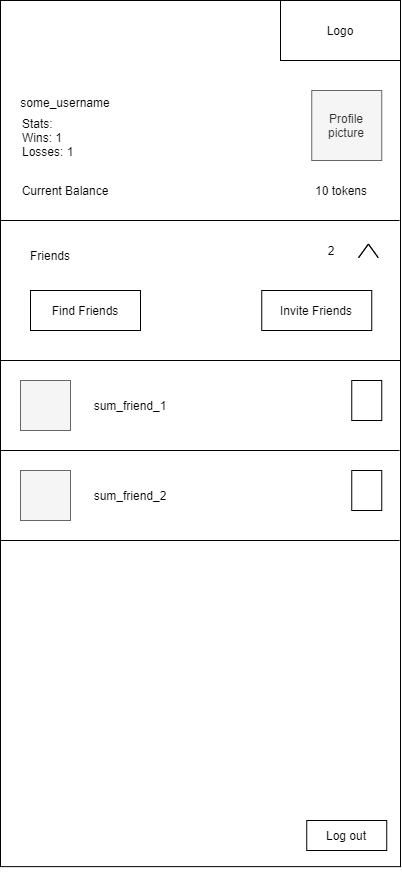

The diagram above was exported from draw.io. Its source (the exported page's mxGraphModel, read from the mxfile embedded in the PNG):
<mxGraphModel dx="599" dy="627" grid="1" gridSize="10" guides="1" tooltips="1" connect="1" arrows="1" fold="1" page="1" pageScale="1" pageWidth="850" pageHeight="1100" math="0" shadow="0">
  <root>
    <mxCell id="0" />
    <mxCell id="1" parent="0" />
    <mxCell id="SB9lqpF2RgauLaT1nWNK-30" value="" style="rounded=0;whiteSpace=wrap;html=1;" parent="1" vertex="1">
      <mxGeometry x="140" y="80" width="400" height="866.13" as="geometry" />
    </mxCell>
    <mxCell id="SB9lqpF2RgauLaT1nWNK-31" value="Profile picture" style="whiteSpace=wrap;html=1;aspect=fixed;fillColor=#f5f5f5;strokeColor=#666666;fontColor=#333333;" parent="1" vertex="1">
      <mxGeometry x="451.25" y="170" width="70" height="70" as="geometry" />
    </mxCell>
    <mxCell id="SB9lqpF2RgauLaT1nWNK-32" value="Log out" style="rounded=0;whiteSpace=wrap;html=1;" parent="1" vertex="1">
      <mxGeometry x="446.25" y="900" width="80" height="30" as="geometry" />
    </mxCell>
    <mxCell id="SB9lqpF2RgauLaT1nWNK-33" value="some_username" style="text;html=1;strokeColor=none;fillColor=none;align=center;verticalAlign=middle;whiteSpace=wrap;rounded=0;" parent="1" vertex="1">
      <mxGeometry x="160" y="170" width="90" height="25" as="geometry" />
    </mxCell>
    <mxCell id="SB9lqpF2RgauLaT1nWNK-34" value="Current Balance" style="text;html=1;strokeColor=none;fillColor=none;align=center;verticalAlign=middle;whiteSpace=wrap;rounded=0;" parent="1" vertex="1">
      <mxGeometry x="160" y="260" width="90" height="20" as="geometry" />
    </mxCell>
    <mxCell id="SB9lqpF2RgauLaT1nWNK-36" value="10 tokens" style="text;html=1;strokeColor=none;fillColor=none;align=center;verticalAlign=middle;whiteSpace=wrap;rounded=0;" parent="1" vertex="1">
      <mxGeometry x="451.25" y="260" width="60" height="20" as="geometry" />
    </mxCell>
    <mxCell id="SB9lqpF2RgauLaT1nWNK-37" value="Friends" style="text;html=1;strokeColor=none;fillColor=none;align=center;verticalAlign=middle;whiteSpace=wrap;rounded=0;" parent="1" vertex="1">
      <mxGeometry x="170" y="300" width="40" height="70" as="geometry" />
    </mxCell>
    <mxCell id="SB9lqpF2RgauLaT1nWNK-38" value="2" style="text;html=1;strokeColor=none;fillColor=none;align=center;verticalAlign=middle;whiteSpace=wrap;rounded=0;" parent="1" vertex="1">
      <mxGeometry x="451.25" y="320" width="40" height="20" as="geometry" />
    </mxCell>
    <mxCell id="SB9lqpF2RgauLaT1nWNK-39" value="Find Friends" style="rounded=0;whiteSpace=wrap;html=1;" parent="1" vertex="1">
      <mxGeometry x="170" y="370" width="110" height="40" as="geometry" />
    </mxCell>
    <mxCell id="SB9lqpF2RgauLaT1nWNK-40" value="Invite Friends" style="rounded=0;whiteSpace=wrap;html=1;" parent="1" vertex="1">
      <mxGeometry x="401.25" y="370" width="110" height="40" as="geometry" />
    </mxCell>
    <mxCell id="SB9lqpF2RgauLaT1nWNK-43" value="" style="endArrow=none;html=1;" parent="1" edge="1">
      <mxGeometry width="50" height="50" relative="1" as="geometry">
        <mxPoint x="140" y="620" as="sourcePoint" />
        <mxPoint x="539" y="620" as="targetPoint" />
      </mxGeometry>
    </mxCell>
    <mxCell id="SB9lqpF2RgauLaT1nWNK-44" value="" style="whiteSpace=wrap;html=1;aspect=fixed;fillColor=#f5f5f5;strokeColor=#666666;fontColor=#333333;" parent="1" vertex="1">
      <mxGeometry x="160" y="460" width="50" height="50" as="geometry" />
    </mxCell>
    <mxCell id="SB9lqpF2RgauLaT1nWNK-45" value="" style="whiteSpace=wrap;html=1;aspect=fixed;fillColor=#f5f5f5;strokeColor=#666666;fontColor=#333333;" parent="1" vertex="1">
      <mxGeometry x="160" y="550" width="50" height="50" as="geometry" />
    </mxCell>
    <mxCell id="SB9lqpF2RgauLaT1nWNK-46" value="sum_friend_1" style="text;html=1;strokeColor=none;fillColor=none;align=center;verticalAlign=middle;whiteSpace=wrap;rounded=0;" parent="1" vertex="1">
      <mxGeometry x="230" y="480" width="80" height="10" as="geometry" />
    </mxCell>
    <mxCell id="SB9lqpF2RgauLaT1nWNK-47" value="sum_friend_2" style="text;html=1;strokeColor=none;fillColor=none;align=center;verticalAlign=middle;whiteSpace=wrap;rounded=0;" parent="1" vertex="1">
      <mxGeometry x="250" y="560" width="40" height="30" as="geometry" />
    </mxCell>
    <mxCell id="SB9lqpF2RgauLaT1nWNK-48" value="" style="rounded=0;whiteSpace=wrap;html=1;" parent="1" vertex="1">
      <mxGeometry x="491.25" y="460" width="30" height="40" as="geometry" />
    </mxCell>
    <mxCell id="SB9lqpF2RgauLaT1nWNK-50" style="edgeStyle=orthogonalEdgeStyle;rounded=0;orthogonalLoop=1;jettySize=auto;html=1;exitX=0.5;exitY=1;exitDx=0;exitDy=0;" parent="1" source="SB9lqpF2RgauLaT1nWNK-30" target="SB9lqpF2RgauLaT1nWNK-30" edge="1">
      <mxGeometry relative="1" as="geometry" />
    </mxCell>
    <mxCell id="SB9lqpF2RgauLaT1nWNK-57" value="" style="html=1;shadow=0;dashed=0;align=center;verticalAlign=middle;shape=mxgraph.arrows2.arrow;dy=0;dx=30;notch=30;rotation=-90;" parent="1" vertex="1">
      <mxGeometry x="501.12" y="320.58" width="13.55" height="19.54" as="geometry" />
    </mxCell>
    <mxCell id="SB9lqpF2RgauLaT1nWNK-58" value="Stats:&lt;br&gt;Wins: 1&lt;br&gt;Losses: 1" style="text;html=1;strokeColor=none;fillColor=none;align=left;verticalAlign=middle;whiteSpace=wrap;rounded=0;" parent="1" vertex="1">
      <mxGeometry x="160" y="194.47" width="80" height="45.53" as="geometry" />
    </mxCell>
    <mxCell id="tc-QJ2ylnG22oiMrmzHR-1" value="Logo" style="rounded=0;whiteSpace=wrap;html=1;" vertex="1" parent="1">
      <mxGeometry x="420" y="80" width="120" height="60" as="geometry" />
    </mxCell>
    <mxCell id="tc-QJ2ylnG22oiMrmzHR-5" value="" style="endArrow=none;html=1;" edge="1" parent="1">
      <mxGeometry width="50" height="50" relative="1" as="geometry">
        <mxPoint x="140" y="300" as="sourcePoint" />
        <mxPoint x="539" y="300" as="targetPoint" />
      </mxGeometry>
    </mxCell>
    <mxCell id="tc-QJ2ylnG22oiMrmzHR-6" value="" style="endArrow=none;html=1;" edge="1" parent="1">
      <mxGeometry width="50" height="50" relative="1" as="geometry">
        <mxPoint x="140.5" y="440" as="sourcePoint" />
        <mxPoint x="539.5" y="440" as="targetPoint" />
      </mxGeometry>
    </mxCell>
    <mxCell id="tc-QJ2ylnG22oiMrmzHR-7" value="" style="endArrow=none;html=1;" edge="1" parent="1">
      <mxGeometry width="50" height="50" relative="1" as="geometry">
        <mxPoint x="140" y="530" as="sourcePoint" />
        <mxPoint x="539" y="530" as="targetPoint" />
      </mxGeometry>
    </mxCell>
    <mxCell id="tc-QJ2ylnG22oiMrmzHR-8" value="" style="rounded=0;whiteSpace=wrap;html=1;" vertex="1" parent="1">
      <mxGeometry x="491.25" y="550" width="30" height="40" as="geometry" />
    </mxCell>
  </root>
</mxGraphModel>